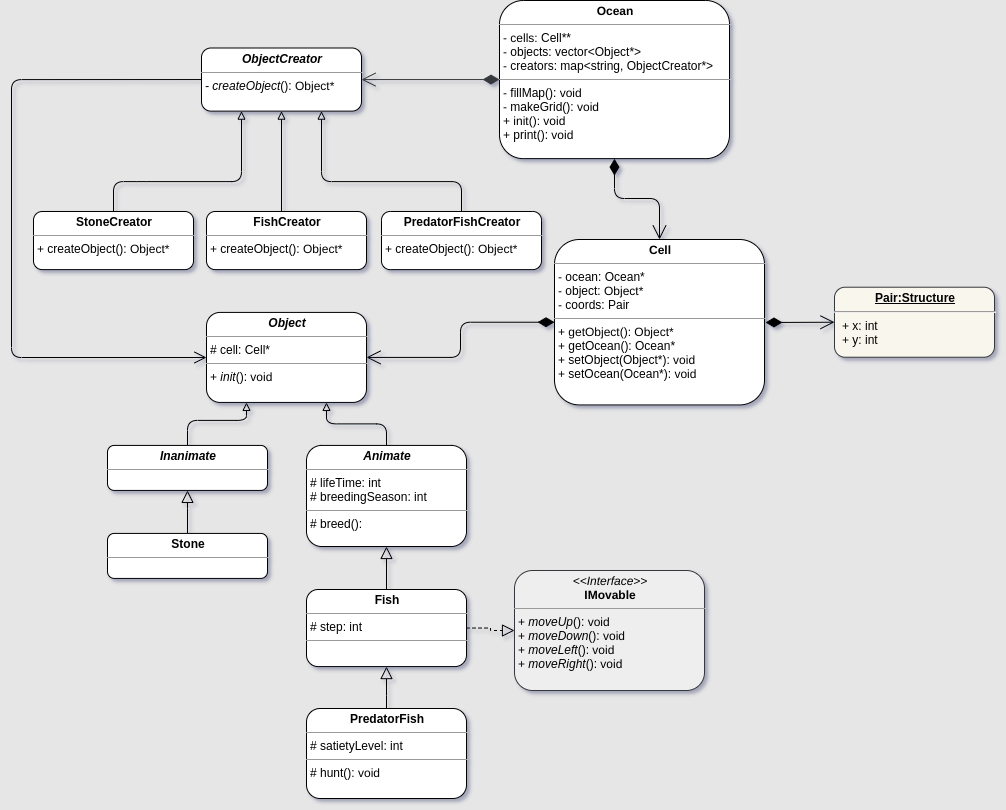

The diagram above was exported from draw.io. Its source (the exported page's mxGraphModel, read from the mxfile embedded in the PNG):
<mxGraphModel dx="2419" dy="600" grid="0" gridSize="10" guides="1" tooltips="1" connect="1" arrows="1" fold="1" page="0" pageScale="1" pageWidth="1169" pageHeight="827" background="#E6E6E6" math="0" shadow="1">
  <root>
    <mxCell id="0" />
    <mxCell id="1" parent="0" />
    <mxCell id="2" value="&lt;p style=&quot;margin: 0px ; margin-top: 4px ; text-align: center&quot;&gt;&lt;b&gt;Cell&lt;/b&gt;&lt;/p&gt;&lt;hr size=&quot;1&quot;&gt;&lt;p style=&quot;margin: 0px ; margin-left: 4px&quot;&gt;&lt;span&gt;- ocean: Ocean*&lt;/span&gt;&lt;/p&gt;&lt;p style=&quot;margin: 0px ; margin-left: 4px&quot;&gt;&lt;span&gt;- object: Object*&lt;/span&gt;&lt;/p&gt;&lt;p style=&quot;margin: 0px ; margin-left: 4px&quot;&gt;- coords: Pair&lt;/p&gt;&lt;hr size=&quot;1&quot;&gt;&lt;p style=&quot;margin: 0px ; margin-left: 4px&quot;&gt;+ getObject(): Object*&lt;/p&gt;&lt;p style=&quot;margin: 0px ; margin-left: 4px&quot;&gt;+ getOcean(): Ocean*&lt;/p&gt;&lt;p style=&quot;margin: 0px ; margin-left: 4px&quot;&gt;+ setObject(Object*): void&lt;/p&gt;&lt;p style=&quot;margin: 0px ; margin-left: 4px&quot;&gt;+ setOcean(Ocean*): void&lt;/p&gt;&lt;p style=&quot;margin: 0px ; margin-left: 4px&quot;&gt;&lt;br&gt;&lt;/p&gt;" style="verticalAlign=top;align=left;overflow=fill;fontSize=12;fontFamily=Helvetica;html=1;rounded=1;gradientColor=none;" vertex="1" parent="1">
      <mxGeometry x="-380" y="320" width="210" height="165.44" as="geometry" />
    </mxCell>
    <mxCell id="3" value="&lt;p style=&quot;margin: 0px ; margin-top: 4px ; text-align: center&quot;&gt;&lt;b&gt;&lt;i&gt;Object&lt;/i&gt;&lt;/b&gt;&lt;/p&gt;&lt;hr size=&quot;1&quot;&gt;&lt;p style=&quot;margin: 0px ; margin-left: 4px&quot;&gt;# cell: Cell*&lt;/p&gt;&lt;hr size=&quot;1&quot;&gt;&lt;p style=&quot;margin: 0px ; margin-left: 4px&quot;&gt;+&lt;i&gt; init&lt;/i&gt;(): void&lt;/p&gt;" style="verticalAlign=top;align=left;overflow=fill;fontSize=12;fontFamily=Helvetica;html=1;rounded=1;gradientColor=none;" vertex="1" parent="1">
      <mxGeometry x="-728" y="392.92" width="160" height="90" as="geometry" />
    </mxCell>
    <mxCell id="4" value="&lt;p style=&quot;margin: 0px ; margin-top: 4px ; text-align: center&quot;&gt;&lt;i&gt;&amp;lt;&amp;lt;Interface&amp;gt;&amp;gt;&lt;/i&gt;&lt;br&gt;&lt;b&gt;IMovable&lt;/b&gt;&lt;/p&gt;&lt;hr size=&quot;1&quot;&gt;&lt;p style=&quot;margin: 0px ; margin-left: 4px&quot;&gt;+ &lt;i&gt;moveUp&lt;/i&gt;(): void&lt;/p&gt;&lt;p style=&quot;margin: 0px ; margin-left: 4px&quot;&gt;+ &lt;i&gt;moveDown&lt;/i&gt;(): void&lt;/p&gt;&lt;p style=&quot;margin: 0px ; margin-left: 4px&quot;&gt;+ &lt;i&gt;moveLeft&lt;/i&gt;(): void&lt;/p&gt;&lt;p style=&quot;margin: 0px ; margin-left: 4px&quot;&gt;+ &lt;i&gt;moveRight&lt;/i&gt;(): void&lt;/p&gt;" style="verticalAlign=top;align=left;overflow=fill;fontSize=12;fontFamily=Helvetica;html=1;rounded=1;fillColor=#eeeeee;strokeColor=#36393d;" vertex="1" parent="1">
      <mxGeometry x="-420" y="650.9999999999999" width="190" height="120" as="geometry" />
    </mxCell>
    <mxCell id="5" style="edgeStyle=orthogonalEdgeStyle;rounded=1;orthogonalLoop=1;jettySize=auto;html=1;exitX=0.5;exitY=0;exitDx=0;exitDy=0;entryX=0.25;entryY=1;entryDx=0;entryDy=0;endArrow=block;endFill=0;" edge="1" source="6" target="3" parent="1">
      <mxGeometry relative="1" as="geometry">
        <Array as="points">
          <mxPoint x="-747" y="500.92" />
          <mxPoint x="-688" y="500.92" />
        </Array>
      </mxGeometry>
    </mxCell>
    <mxCell id="6" value="&lt;p style=&quot;margin: 0px ; margin-top: 4px ; text-align: center&quot;&gt;&lt;b&gt;&lt;i&gt;Inanimate&lt;/i&gt;&lt;/b&gt;&lt;br&gt;&lt;/p&gt;&lt;hr size=&quot;1&quot;&gt;&lt;p style=&quot;margin: 0px ; margin-left: 4px&quot;&gt;&lt;br&gt;&lt;/p&gt;" style="verticalAlign=top;align=left;overflow=fill;fontSize=12;fontFamily=Helvetica;html=1;rounded=1;gradientColor=none;" vertex="1" parent="1">
      <mxGeometry x="-827" y="525.9200000000001" width="160" height="45" as="geometry" />
    </mxCell>
    <mxCell id="7" style="edgeStyle=orthogonalEdgeStyle;orthogonalLoop=1;jettySize=auto;html=1;exitX=0.5;exitY=0;exitDx=0;exitDy=0;entryX=0.75;entryY=1;entryDx=0;entryDy=0;endArrow=block;endFill=0;rounded=1;" edge="1" source="9" target="3" parent="1">
      <mxGeometry relative="1" as="geometry">
        <mxPoint x="-642" y="507.9200000000001" as="sourcePoint" />
      </mxGeometry>
    </mxCell>
    <mxCell id="8" style="edgeStyle=elbowEdgeStyle;rounded=0;orthogonalLoop=1;jettySize=auto;html=1;exitX=1;exitY=0.5;exitDx=0;exitDy=0;entryX=0;entryY=0.5;entryDx=0;entryDy=0;endArrow=block;endFill=0;dashed=1;endSize=10;" edge="1" source="11" target="4" parent="1">
      <mxGeometry relative="1" as="geometry">
        <Array as="points" />
      </mxGeometry>
    </mxCell>
    <mxCell id="9" value="&lt;p style=&quot;margin: 0px ; margin-top: 4px ; text-align: center&quot;&gt;&lt;b&gt;&lt;i&gt;Animate&lt;/i&gt;&lt;/b&gt;&lt;/p&gt;&lt;hr size=&quot;1&quot;&gt;&lt;p style=&quot;margin: 0px ; margin-left: 4px&quot;&gt;# lifeTime: int&lt;/p&gt;&lt;p style=&quot;margin: 0px ; margin-left: 4px&quot;&gt;# breedingSeason: int&lt;/p&gt;&lt;hr size=&quot;1&quot;&gt;&lt;p style=&quot;margin: 0px ; margin-left: 4px&quot;&gt;# breed():&lt;br&gt;&lt;/p&gt;" style="verticalAlign=top;align=left;overflow=fill;fontSize=12;fontFamily=Helvetica;html=1;rounded=1;gradientColor=none;" vertex="1" parent="1">
      <mxGeometry x="-628" y="525.92" width="160" height="101.08" as="geometry" />
    </mxCell>
    <mxCell id="10" style="edgeStyle=elbowEdgeStyle;rounded=0;orthogonalLoop=1;jettySize=auto;html=1;exitX=0.5;exitY=0;exitDx=0;exitDy=0;endArrow=block;endFill=0;endSize=10;" edge="1" source="11" target="9" parent="1">
      <mxGeometry relative="1" as="geometry">
        <mxPoint x="-599" y="638.92" as="targetPoint" />
        <Array as="points" />
      </mxGeometry>
    </mxCell>
    <mxCell id="11" value="&lt;p style=&quot;margin: 0px ; margin-top: 4px ; text-align: center&quot;&gt;&lt;b&gt;Fish&lt;/b&gt;&lt;/p&gt;&lt;hr size=&quot;1&quot;&gt;&lt;p style=&quot;margin: 0px ; margin-left: 4px&quot;&gt;# step: int&lt;/p&gt;&lt;hr size=&quot;1&quot;&gt;&lt;p style=&quot;margin: 0px ; margin-left: 4px&quot;&gt;&lt;br&gt;&lt;/p&gt;" style="verticalAlign=top;align=left;overflow=fill;fontSize=12;fontFamily=Helvetica;html=1;rounded=1;gradientColor=none;" vertex="1" parent="1">
      <mxGeometry x="-628" y="670" width="160" height="77.08" as="geometry" />
    </mxCell>
    <mxCell id="12" style="edgeStyle=elbowEdgeStyle;rounded=0;orthogonalLoop=1;jettySize=auto;html=1;exitX=0.5;exitY=0;exitDx=0;exitDy=0;endArrow=block;endFill=0;endSize=10;" edge="1" source="13" target="11" parent="1">
      <mxGeometry relative="1" as="geometry">
        <mxPoint x="-582" y="812.92" as="sourcePoint" />
        <mxPoint x="-584" y="764.92" as="targetPoint" />
        <Array as="points">
          <mxPoint x="-548" y="775.92" />
          <mxPoint x="-532" y="768.92" />
          <mxPoint x="-606" y="765.92" />
          <mxPoint x="-617" y="757.92" />
          <mxPoint x="-764" y="789.92" />
          <mxPoint x="-621" y="767.92" />
        </Array>
      </mxGeometry>
    </mxCell>
    <mxCell id="13" value="&lt;p style=&quot;margin: 0px ; margin-top: 4px ; text-align: center&quot;&gt;&lt;b&gt;PredatorFish&lt;/b&gt;&lt;/p&gt;&lt;hr size=&quot;1&quot;&gt;&lt;p style=&quot;margin: 0px ; margin-left: 4px&quot;&gt;# satietyLevel: int&lt;/p&gt;&lt;hr size=&quot;1&quot;&gt;&lt;p style=&quot;margin: 0px ; margin-left: 4px&quot;&gt;# hunt(): void&lt;/p&gt;" style="verticalAlign=top;align=left;overflow=fill;fontSize=12;fontFamily=Helvetica;html=1;rounded=1;gradientColor=none;" vertex="1" parent="1">
      <mxGeometry x="-628" y="789" width="160" height="90" as="geometry" />
    </mxCell>
    <mxCell id="14" style="edgeStyle=elbowEdgeStyle;rounded=0;orthogonalLoop=1;jettySize=auto;html=1;exitX=0.5;exitY=0;exitDx=0;exitDy=0;endArrow=block;endFill=0;endSize=10;" edge="1" source="15" target="6" parent="1">
      <mxGeometry relative="1" as="geometry">
        <mxPoint x="-755" y="598.92" as="targetPoint" />
        <Array as="points">
          <mxPoint x="-747" y="588.92" />
        </Array>
      </mxGeometry>
    </mxCell>
    <mxCell id="15" value="&lt;p style=&quot;margin: 0px ; margin-top: 4px ; text-align: center&quot;&gt;&lt;b&gt;Stone&lt;/b&gt;&lt;/p&gt;&lt;hr size=&quot;1&quot;&gt;&lt;p style=&quot;margin: 0px ; margin-left: 4px&quot;&gt;&lt;br&gt;&lt;/p&gt;" style="verticalAlign=top;align=left;overflow=fill;fontSize=12;fontFamily=Helvetica;html=1;rounded=1;gradientColor=none;" vertex="1" parent="1">
      <mxGeometry x="-827" y="613.92" width="160" height="45" as="geometry" />
    </mxCell>
    <mxCell id="16" value="&lt;p style=&quot;margin: 0px ; margin-top: 4px ; text-align: center ; text-decoration: underline&quot;&gt;&lt;b&gt;Pair:Structure&lt;/b&gt;&lt;/p&gt;&lt;hr&gt;&lt;p style=&quot;margin: 0px ; margin-left: 8px&quot;&gt;+ x: int&lt;br&gt;+ y: int&lt;/p&gt;" style="verticalAlign=top;align=left;overflow=fill;fontSize=12;fontFamily=Helvetica;html=1;rounded=1;fillColor=#f9f7ed;strokeColor=#36393d;" vertex="1" parent="1">
      <mxGeometry x="-100" y="367.72" width="160" height="70" as="geometry" />
    </mxCell>
    <mxCell id="17" value="&lt;p style=&quot;margin: 0px ; margin-top: 4px ; text-align: center&quot;&gt;&lt;b&gt;&lt;i&gt;ObjectCreator&lt;/i&gt;&lt;/b&gt;&lt;/p&gt;&lt;hr size=&quot;1&quot;&gt;&lt;p style=&quot;margin: 0px ; margin-left: 4px&quot;&gt;&lt;i&gt;- createObject&lt;/i&gt;(): Object*&lt;/p&gt;&lt;p style=&quot;margin: 0px ; margin-left: 4px&quot;&gt;&lt;br&gt;&lt;/p&gt;" style="verticalAlign=top;align=left;overflow=fill;fontSize=12;fontFamily=Helvetica;html=1;rounded=1;gradientColor=none;" vertex="1" parent="1">
      <mxGeometry x="-733" y="128.5" width="160" height="63.12" as="geometry" />
    </mxCell>
    <mxCell id="18" style="edgeStyle=orthogonalEdgeStyle;rounded=1;orthogonalLoop=1;jettySize=auto;html=1;exitX=0.5;exitY=0;exitDx=0;exitDy=0;endArrow=block;endFill=0;entryX=0.25;entryY=1;entryDx=0;entryDy=0;" edge="1" source="19" target="17" parent="1">
      <mxGeometry relative="1" as="geometry">
        <mxPoint x="-668" y="220.12" as="targetPoint" />
        <Array as="points">
          <mxPoint x="-798" y="262.12" />
          <mxPoint x="-668" y="262.12" />
        </Array>
      </mxGeometry>
    </mxCell>
    <mxCell id="19" value="&lt;p style=&quot;margin: 0px ; margin-top: 4px ; text-align: center&quot;&gt;&lt;b&gt;StoneCreator&lt;/b&gt;&lt;/p&gt;&lt;hr size=&quot;1&quot;&gt;&lt;p style=&quot;margin: 0px ; margin-left: 4px&quot;&gt;+ createObject(): Object*&lt;/p&gt;" style="verticalAlign=top;align=left;overflow=fill;fontSize=12;fontFamily=Helvetica;html=1;rounded=1;gradientColor=none;" vertex="1" parent="1">
      <mxGeometry x="-901" y="291.99" width="160" height="58.13" as="geometry" />
    </mxCell>
    <mxCell id="20" style="edgeStyle=orthogonalEdgeStyle;rounded=1;orthogonalLoop=1;jettySize=auto;html=1;exitX=0.5;exitY=0;exitDx=0;exitDy=0;endArrow=block;endFill=0;entryX=0.75;entryY=1;entryDx=0;entryDy=0;" edge="1" source="21" target="17" parent="1">
      <mxGeometry relative="1" as="geometry">
        <mxPoint x="-588" y="240.12" as="targetPoint" />
        <Array as="points">
          <mxPoint x="-473" y="262.12" />
          <mxPoint x="-613" y="262.12" />
        </Array>
      </mxGeometry>
    </mxCell>
    <mxCell id="21" value="&lt;p style=&quot;margin: 0px ; margin-top: 4px ; text-align: center&quot;&gt;&lt;b&gt;PredatorFishCreator&lt;/b&gt;&lt;/p&gt;&lt;hr size=&quot;1&quot;&gt;&lt;p style=&quot;margin: 0px 0px 0px 4px&quot;&gt;+ createObject(): Object*&lt;/p&gt;" style="verticalAlign=top;align=left;overflow=fill;fontSize=12;fontFamily=Helvetica;html=1;rounded=1;gradientColor=none;" vertex="1" parent="1">
      <mxGeometry x="-553" y="291.99" width="160" height="58.13" as="geometry" />
    </mxCell>
    <mxCell id="22" style="edgeStyle=elbowEdgeStyle;rounded=0;orthogonalLoop=1;jettySize=auto;html=1;exitX=0.5;exitY=0;exitDx=0;exitDy=0;endArrow=block;endFill=0;entryX=0.5;entryY=1;entryDx=0;entryDy=0;" edge="1" source="23" target="17" parent="1">
      <mxGeometry relative="1" as="geometry">
        <mxPoint x="-608" y="232.12" as="targetPoint" />
        <Array as="points">
          <mxPoint x="-653" y="240.12" />
          <mxPoint x="-648" y="246.12" />
          <mxPoint x="-628" y="231.99" />
          <mxPoint x="-638" y="271.99" />
        </Array>
      </mxGeometry>
    </mxCell>
    <mxCell id="23" value="&lt;p style=&quot;margin: 0px ; margin-top: 4px ; text-align: center&quot;&gt;&lt;b&gt;FishCreator&lt;/b&gt;&lt;/p&gt;&lt;hr size=&quot;1&quot;&gt;&lt;p style=&quot;margin: 0px 0px 0px 4px&quot;&gt;+ createObject(): Object*&lt;/p&gt;" style="verticalAlign=top;align=left;overflow=fill;fontSize=12;fontFamily=Helvetica;html=1;rounded=1;gradientColor=none;" vertex="1" parent="1">
      <mxGeometry x="-728" y="291.99" width="160" height="58.13" as="geometry" />
    </mxCell>
    <mxCell id="24" value="&lt;p style=&quot;margin: 0px ; margin-top: 4px ; text-align: center&quot;&gt;&lt;b&gt;Ocean&lt;/b&gt;&lt;/p&gt;&lt;hr size=&quot;1&quot;&gt;&lt;p style=&quot;margin: 0px ; margin-left: 4px&quot;&gt;- cells: Cell**&lt;/p&gt;&lt;p style=&quot;margin: 0px ; margin-left: 4px&quot;&gt;- objects: vector&amp;lt;Object*&amp;gt;&lt;/p&gt;&lt;p style=&quot;margin: 0px ; margin-left: 4px&quot;&gt;- creators: map&amp;lt;string, ObjectCreator*&amp;gt;&lt;/p&gt;&lt;hr size=&quot;1&quot;&gt;&lt;p style=&quot;margin: 0px ; margin-left: 4px&quot;&gt;- fillMap(): void&lt;/p&gt;&lt;p style=&quot;margin: 0px ; margin-left: 4px&quot;&gt;- makeGrid(): void&lt;/p&gt;&lt;p style=&quot;margin: 0px ; margin-left: 4px&quot;&gt;+ init(): void&lt;/p&gt;&lt;p style=&quot;margin: 0px ; margin-left: 4px&quot;&gt;+ print(): void&lt;/p&gt;" style="verticalAlign=top;align=left;overflow=fill;fontSize=12;fontFamily=Helvetica;html=1;rounded=1;gradientColor=none;" vertex="1" parent="1">
      <mxGeometry x="-435" y="81" width="230" height="158.13" as="geometry" />
    </mxCell>
    <mxCell id="25" value="" style="endArrow=open;html=1;endFill=0;endSize=12;fillColor=#f9f7ed;strokeColor=#36393d;entryX=1;entryY=0.5;entryDx=0;entryDy=0;startArrow=diamondThin;startFill=1;startSize=14;" edge="1" source="24" target="17" parent="1">
      <mxGeometry width="50" height="50" relative="1" as="geometry">
        <mxPoint x="-520" y="193" as="sourcePoint" />
        <mxPoint x="-500" y="164.18499999999995" as="targetPoint" />
        <Array as="points" />
      </mxGeometry>
    </mxCell>
    <mxCell id="26" value="" style="endArrow=open;html=1;endSize=12;startArrow=diamondThin;startSize=14;startFill=1;edgeStyle=orthogonalEdgeStyle;align=left;verticalAlign=bottom;exitX=0.5;exitY=1;exitDx=0;exitDy=0;" edge="1" source="24" target="2" parent="1">
      <mxGeometry x="0.6364" y="155" relative="1" as="geometry">
        <mxPoint x="-289" y="239" as="sourcePoint" />
        <mxPoint x="-206" y="165.9999999999999" as="targetPoint" />
        <Array as="points">
          <mxPoint x="-320" y="279" />
          <mxPoint x="-275" y="279" />
        </Array>
        <mxPoint as="offset" />
      </mxGeometry>
    </mxCell>
    <mxCell id="27" value="" style="endArrow=open;html=1;endSize=12;startArrow=diamondThin;startSize=14;startFill=1;align=left;verticalAlign=bottom;entryX=0;entryY=0.5;entryDx=0;entryDy=0;" edge="1" target="16" parent="1">
      <mxGeometry x="0.4157" y="93" relative="1" as="geometry">
        <mxPoint x="-169" y="403" as="sourcePoint" />
        <mxPoint x="134" y="95.5" as="targetPoint" />
        <mxPoint x="38" y="-75" as="offset" />
      </mxGeometry>
    </mxCell>
    <mxCell id="28" value="" style="endArrow=open;html=1;endSize=12;startArrow=diamondThin;startSize=14;startFill=1;edgeStyle=elbowEdgeStyle;align=left;verticalAlign=bottom;entryX=1;entryY=0.5;entryDx=0;entryDy=0;" edge="1" source="2" target="3" parent="1">
      <mxGeometry x="-0.8462" y="185" relative="1" as="geometry">
        <mxPoint x="-392" y="386.99999999999994" as="sourcePoint" />
        <mxPoint x="-678" y="402.92" as="targetPoint" />
        <mxPoint as="offset" />
      </mxGeometry>
    </mxCell>
    <mxCell id="29" value="" style="endArrow=open;html=1;exitX=0;exitY=0.5;exitDx=0;exitDy=0;edgeStyle=orthogonalEdgeStyle;endFill=0;endSize=10;" edge="1" source="17" target="3" parent="1">
      <mxGeometry width="50" height="50" relative="1" as="geometry">
        <mxPoint x="-435" y="448" as="sourcePoint" />
        <mxPoint x="-929" y="513" as="targetPoint" />
        <Array as="points">
          <mxPoint x="-923" y="160" />
          <mxPoint x="-923" y="438" />
        </Array>
      </mxGeometry>
    </mxCell>
  </root>
</mxGraphModel>